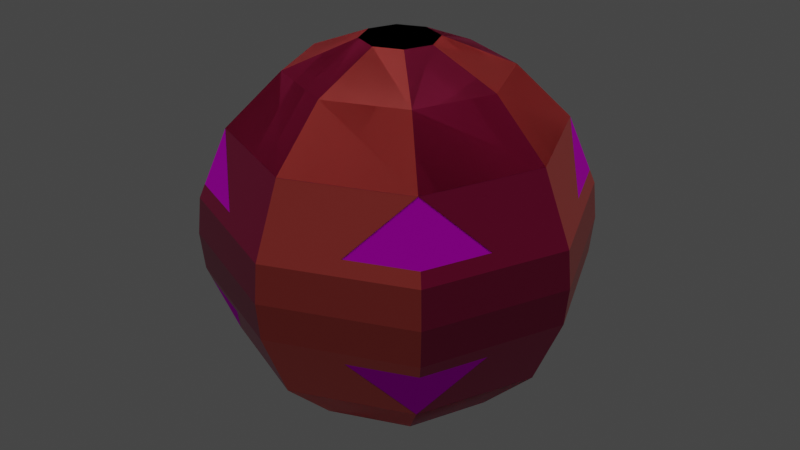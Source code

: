 # Source: BallBig.blend  (saved by Blender 2.82.7; exported with 4.5.12 LTS)
import bpy
from mathutils import Matrix  # noqa: F401  (used for matrix-valued properties, if any)

bpy.ops.wm.read_factory_settings(use_empty=True)
scene = bpy.context.scene
scene.name = 'Scene'

# ---- collections
col_collection = bpy.data.collections.new('Collection'); scene.collection.children.link(col_collection)

# ---- images (referenced by path relative to the original .blend; pixels are not part of the script)
import os
ASSET_DIR = os.environ.get("B2B_ASSET_DIR", "")  # directory of the original .blend (textures are referenced by path, not embedded)
HERE = os.path.dirname(os.path.abspath(__file__))  # packed textures are extracted next to this script under _unpacked/

def load_image(name, relpath, width, height, colorspace="sRGB"):
    """Load a texture the original file referenced (path relative to the .blend, or extracted next to this script)."""
    p = next((c for c in (os.path.join(HERE, relpath), os.path.join(ASSET_DIR, relpath)) if relpath and os.path.exists(c)), "")
    if p:
        img = bpy.data.images.load(p, check_existing=True)
        img.name = name
    else:  # same state as the original file: an image datablock whose file is absent (Cycles renders it pink)
        img = bpy.data.images.new(name, width, height)
        img.source = "FILE"
        img.filepath = "//" + (relpath or name)
    img.colorspace_settings.name = colorspace
    return img
img_ball_big_uv_psd = load_image('Ball-Big_UV.psd', 'Ball-Big_UV.psd', 1024, 1024, 'sRGB')

# ---- materials (node trees are filled in below, after node groups)
mat_texture = bpy.data.materials.new('Texture')
mat_pole_color = bpy.data.materials.new('Pole Color')
mat_purple = bpy.data.materials.new('Purple')
mat_orange = bpy.data.materials.new('Orange')
mat_yellow = bpy.data.materials.new('Yellow')

# ---- material node trees
mat_texture.use_nodes = True; mat_texture.node_tree.nodes.clear()
_N = mat_texture.node_tree.nodes; _L = mat_texture.node_tree.links
n0 = _N.new('ShaderNodeOutputMaterial'); n0.name = 'Material Output'; n0.location = (300, 300)
n1 = _N.new('ShaderNodeBsdfPrincipled'); n1.name = 'Principled BSDF'; n1.location = (10, 300)
n1.distribution = 'GGX'
n1.subsurface_method = 'BURLEY'
n1.inputs[2].default_value = 1.0
n1.inputs[3].default_value = 1.45
n1.inputs[13].default_value = 0.09722
n1.inputs[27].default_value = (0.0, 0.0, 0.0, 1.0)
n1.inputs[28].default_value = 1.0
n2 = _N.new('ShaderNodeTexImage'); n2.name = 'Image Texture'; n2.location = (-280, 280)
n2.image = img_ball_big_uv_psd
_L.new(n1.outputs[0], n0.inputs[0])
_L.new(n2.outputs[0], n1.inputs[0])
n0.is_active_output = True
mat_pole_color.use_nodes = True; mat_pole_color.node_tree.nodes.clear()
_N = mat_pole_color.node_tree.nodes; _L = mat_pole_color.node_tree.links
n0 = _N.new('ShaderNodeOutputMaterial'); n0.name = 'Material Output'; n0.location = (300, 300)
n1 = _N.new('ShaderNodeBsdfPrincipled'); n1.name = 'Principled BSDF'; n1.location = (10, 300)
n1.distribution = 'GGX'
n1.subsurface_method = 'BURLEY'
n1.inputs[0].default_value = (0.1683, 0.01096, 0.1301, 1.0)
n1.inputs[1].default_value = 0.3611
n1.inputs[2].default_value = 0.3472
n1.inputs[3].default_value = 1.45
n1.inputs[13].default_value = 0.7639
n1.inputs[27].default_value = (0.0, 0.0, 0.0, 1.0)
n1.inputs[28].default_value = 1.0
_L.new(n1.outputs[0], n0.inputs[0])
n0.is_active_output = True
mat_purple.use_nodes = True; mat_purple.node_tree.nodes.clear()
_N = mat_purple.node_tree.nodes; _L = mat_purple.node_tree.links
n0 = _N.new('ShaderNodeOutputMaterial'); n0.name = 'Material Output'; n0.location = (300, 300)
n1 = _N.new('ShaderNodeBsdfPrincipled'); n1.name = 'Principled BSDF'; n1.location = (10, 300)
n1.distribution = 'GGX'
n1.subsurface_method = 'BURLEY'
n1.inputs[0].default_value = (0.4793, 0.004025, 0.09531, 1.0)
n1.inputs[1].default_value = 0.3611
n1.inputs[2].default_value = 0.3472
n1.inputs[3].default_value = 1.45
n1.inputs[13].default_value = 0.7639
n1.inputs[27].default_value = (0.0, 0.0, 0.0, 1.0)
n1.inputs[28].default_value = 1.0
_L.new(n1.outputs[0], n0.inputs[0])
n0.is_active_output = True
mat_orange.use_nodes = True; mat_orange.node_tree.nodes.clear()
_N = mat_orange.node_tree.nodes; _L = mat_orange.node_tree.links
n0 = _N.new('ShaderNodeOutputMaterial'); n0.name = 'Material Output'; n0.location = (300, 300)
n1 = _N.new('ShaderNodeBsdfPrincipled'); n1.name = 'Principled BSDF'; n1.location = (10, 300)
n1.distribution = 'GGX'
n1.subsurface_method = 'BURLEY'
n1.inputs[0].default_value = (0.9387, 0.1195, 0.1022, 1.0)
n1.inputs[1].default_value = 0.3611
n1.inputs[2].default_value = 0.3472
n1.inputs[3].default_value = 1.45
n1.inputs[13].default_value = 0.7639
n1.inputs[27].default_value = (0.0, 0.0, 0.0, 1.0)
n1.inputs[28].default_value = 1.0
_L.new(n1.outputs[0], n0.inputs[0])
n0.is_active_output = True
mat_yellow.use_nodes = True; mat_yellow.node_tree.nodes.clear()
_N = mat_yellow.node_tree.nodes; _L = mat_yellow.node_tree.links
n0 = _N.new('ShaderNodeOutputMaterial'); n0.name = 'Material Output'; n0.location = (300, 300)
n1 = _N.new('ShaderNodeBsdfPrincipled'); n1.name = 'Principled BSDF'; n1.location = (10, 300)
n1.distribution = 'GGX'
n1.subsurface_method = 'BURLEY'
n1.inputs[0].default_value = (1.0, 0.6867, 0.1384, 1.0)
n1.inputs[1].default_value = 0.3611
n1.inputs[2].default_value = 0.3472
n1.inputs[3].default_value = 1.45
n1.inputs[13].default_value = 0.7639
n1.inputs[27].default_value = (0.0, 0.0, 0.0, 1.0)
n1.inputs[28].default_value = 1.0
_L.new(n1.outputs[0], n0.inputs[0])
n0.is_active_output = True

# ---- world
world_world = bpy.data.worlds.new('World'); scene.world = world_world
world_world.use_nodes = True; world_world.node_tree.nodes.clear()
_N = world_world.node_tree.nodes; _L = world_world.node_tree.links
n0 = _N.new('ShaderNodeOutputWorld'); n0.name = 'World Output'; n0.location = (300, 300)
n1 = _N.new('ShaderNodeBackground'); n1.name = 'Background'; n1.location = (10, 300)
n1.inputs[0].default_value = (0.05088, 0.05088, 0.05088, 1.0)
_L.new(n1.outputs[0], n0.inputs[0])
n0.is_active_output = True
world_world.color = (0.05088, 0.05088, 0.05088)
world_world.use_sun_shadow = False
world_world.sun_shadow_jitter_overblur = 0.0

# ---- lights
light_sun = bpy.data.lights.new('Sun', 'SUN')
light_sun.transmission_factor = 0.0
light_sun.energy = 1.0
light_sun.shadow_soft_size = 0.125

# ---- meshes
me_sphere_001 = bpy.data.meshes.new('Sphere.001')
me_sphere_001.from_pydata([(0.1379, 0.1379, 0.9808), (0.3928, 0.3928, 0.8315), (0.5879, 0.5879, 0.5556), (0.6724, 0.6724, 0.2672), (0.1951, -3.19e-07, 0.9808), (0.5556, -3.041e-07, 0.8315), (0.8315, -3.339e-07, 0.5556), (0.9509, -3.339e-07, 0.2672), (0.1379, -0.138, 0.9808), (0.3928, -0.3928, 0.8315), (0.5879, -0.5879, 0.5556), (0.6724, -0.6724, 0.2672), (6.887e-09, -0.1951, 0.9808), (5.159e-08, -0.5556, 0.8315), (-8.014e-09, -0.8315, 0.5556), (-3.186e-08, -0.9509, 0.2672), (-0.1379, -0.138, 0.9808), (-0.3928, -0.3928, 0.8315), (-0.5879, -0.5879, 0.5556), (-0.6724, -0.6724, 0.2672), (-0.1951, -3.19e-07, 0.9808), (-0.5556, -3.637e-07, 0.8315), (-0.8315, -3.339e-07, 0.5556), (-0.9509, -3.577e-07, 0.2672), (-0.1379, 0.1379, 0.9808), (-0.3928, 0.3928, 0.8315), (-0.5879, 0.5879, 0.5556), (-0.6724, 0.6724, 0.2672), (6.887e-09, 0.1951, 0.9808), (-3.782e-08, 0.5556, 0.8315), (-8.014e-09, 0.8315, 0.5556), (-8.014e-09, 0.9509, 0.2672), (0.1379, 0.1379, -0.9808), (0.3928, 0.3928, -0.8315), (0.5879, 0.5879, -0.5556), (0.6724, 0.6724, -0.2672), (0.7071, 0.7071, 0.0), (0.1951, -3.19e-07, -0.9808), (0.5556, -3.041e-07, -0.8315), (0.8315, -3.339e-07, -0.5556), (0.9509, -3.339e-07, -0.2672), (1.0, -3.637e-07, 0.0), (0.1379, -0.138, -0.9808), (0.3928, -0.3928, -0.8315), (0.5879, -0.5879, -0.5556), (0.6724, -0.6724, -0.2672), (0.7071, -0.7071, 0.0), (6.887e-09, -0.1951, -0.9808), (5.159e-08, -0.5556, -0.8315), (-8.014e-09, -0.8315, -0.5556), (-3.186e-08, -0.9509, -0.2672), (-8.014e-09, -1.0, 0.0), (-0.1379, -0.138, -0.9808), (-0.3928, -0.3928, -0.8315), (-0.5879, -0.5879, -0.5556), (-0.6724, -0.6724, -0.2672), (-0.7071, -0.7071, 0.0), (-0.1951, -3.19e-07, -0.9808), (-0.5556, -3.637e-07, -0.8315), (-0.8315, -3.339e-07, -0.5556), (-0.9509, -3.577e-07, -0.2672), (-1.0, -3.339e-07, 0.0), (-0.1379, 0.1379, -0.9808), (-0.3928, 0.3928, -0.8315), (-0.5879, 0.5879, -0.5556), (-0.6724, 0.6724, -0.2672), (-0.7071, 0.7071, 0.0), (6.887e-09, 0.1951, -0.9808), (-3.782e-08, 0.5556, -0.8315), (-8.014e-09, 0.8315, -0.5556), (-8.014e-09, 0.9509, -0.2672), (-3.782e-08, 1.0, 0.0)], [], [(71, 31, 3, 36), (1, 0, 4, 5), (2, 1, 5, 6), (7, 6, 10, 11), (36, 3, 7, 41), (4, 8, 9, 5), (6, 5, 9, 10), (9, 8, 12, 13), (10, 9, 13, 14), (10, 14, 15, 11), (41, 7, 11, 46), (15, 14, 18, 19), (46, 11, 15, 51), (13, 12, 16, 17), (14, 13, 17, 18), (18, 17, 21, 22), (19, 18, 22, 23), (51, 15, 19, 56), (17, 16, 20, 21), (56, 19, 23, 61), (21, 20, 24, 25), (22, 21, 25, 26), (23, 22, 26, 27), (26, 25, 29, 30), (27, 26, 30, 31), (61, 23, 27, 66), (25, 24, 28, 29), (66, 27, 31, 71), (4, 0, 28, 24, 20, 16, 12, 8), (29, 28, 0, 1), (30, 29, 1, 2), (31, 30, 2, 3), (2, 6, 7, 3), (71, 36, 35, 70), (33, 38, 37, 32), (34, 39, 38, 33), (40, 45, 44, 39), (36, 41, 40, 35), (37, 38, 43, 42), (39, 44, 43, 38), (43, 48, 47, 42), (44, 49, 48, 43), (44, 45, 50, 49), (41, 46, 45, 40), (50, 55, 54, 49), (46, 51, 50, 45), (48, 53, 52, 47), (49, 54, 53, 48), (54, 59, 58, 53), (55, 60, 59, 54), (51, 56, 55, 50), (53, 58, 57, 52), (56, 61, 60, 55), (58, 63, 62, 57), (59, 64, 63, 58), (60, 65, 64, 59), (64, 69, 68, 63), (65, 70, 69, 64), (61, 66, 65, 60), (63, 68, 67, 62), (66, 71, 70, 65), (37, 42, 47, 52, 57, 62, 67, 32), (68, 33, 32, 67), (69, 34, 33, 68), (70, 35, 34, 69), (34, 35, 40, 39)])
_uv = me_sphere_001.uv_layers.new(name='UVMap')
_uv.uv.foreach_set('vector', [0.3874, 0.4776, 0.31, 0.4723, 0.31, 0.2661, 0.3874, 0.2608, 0.6512, 0.4294, 0.5478, 0.3904, 0.5478, 0.3481, 0.6512, 0.309, 0.7576, 0.4593, 0.6512, 0.4294, 0.6512, 0.309, 0.7576, 0.2791, 0.7491, 0.2353, 0.6616, 0.2224, 0.6616, 0.04215, 0.7491, 0.0292, 0.9224, 0.4776, 0.845, 0.4723, 0.845, 0.2661, 0.9224, 0.2608, 0.4518, 0.1534, 0.4518, 0.1111, 0.5552, 0.07205, 0.5552, 0.1925, 0.6616, 0.2224, 0.5552, 0.1925, 0.5552, 0.07205, 0.6616, 0.04215, 0.6143, 0.6762, 0.5109, 0.6372, 0.5109, 0.5949, 0.6143, 0.5558, 0.7207, 0.7061, 0.6143, 0.6762, 0.6143, 0.5558, 0.7207, 0.5259, 0.7207, 0.7061, 0.7207, 0.5259, 0.8081, 0.5129, 0.8081, 0.7191, 0.8264, 0.2407, 0.7491, 0.2353, 0.7491, 0.0292, 0.8264, 0.02388, 0.1049, 0.02674, 0.1924, 0.03969, 0.1924, 0.2199, 0.1049, 0.2329, 0.8855, 0.7244, 0.8081, 0.7191, 0.8081, 0.5129, 0.8855, 0.5076, 0.2988, 0.06959, 0.4022, 0.1087, 0.4022, 0.151, 0.2988, 0.19, 0.1924, 0.03969, 0.2988, 0.06959, 0.2988, 0.19, 0.1924, 0.2199, 0.7428, 0.9554, 0.6364, 0.9255, 0.6364, 0.805, 0.7428, 0.7751, 0.8303, 0.9683, 0.7428, 0.9554, 0.7428, 0.7751, 0.8303, 0.7622, 0.02757, 0.02142, 0.1049, 0.02674, 0.1049, 0.2329, 0.02757, 0.2382, 0.6364, 0.9255, 0.5331, 0.8864, 0.5331, 0.8441, 0.6364, 0.805, 0.9076, 0.9737, 0.8303, 0.9683, 0.8303, 0.7622, 0.9076, 0.7569, 0.1211, 0.6812, 0.01773, 0.6421, 0.01773, 0.5998, 0.1211, 0.5607, 0.2275, 0.7111, 0.1211, 0.6812, 0.1211, 0.5607, 0.2275, 0.5308, 0.315, 0.724, 0.2275, 0.7111, 0.2275, 0.5308, 0.315, 0.5179, 0.2201, 0.9603, 0.1137, 0.9304, 0.1137, 0.81, 0.2201, 0.7801, 0.3076, 0.9733, 0.2201, 0.9603, 0.2201, 0.7801, 0.3076, 0.7671, 0.3923, 0.7293, 0.315, 0.724, 0.315, 0.5179, 0.3923, 0.5125, 0.1137, 0.9304, 0.01035, 0.8913, 0.01035, 0.849, 0.1137, 0.81, 0.3849, 0.9786, 0.3076, 0.9733, 0.3076, 0.7671, 0.3849, 0.7618, 0.9459, 0.1088, 0.9036, 0.1088, 0.8737, 0.07885, 0.8737, 0.03656, 0.9036, 0.006656, 0.9459, 0.006656, 0.9758, 0.03656, 0.9758, 0.07885, 0.1162, 0.4294, 0.01281, 0.3904, 0.01281, 0.3481, 0.1162, 0.309, 0.2226, 0.4593, 0.1162, 0.4294, 0.1162, 0.309, 0.2226, 0.2791, 0.31, 0.4723, 0.2226, 0.4593, 0.2226, 0.2791, 0.31, 0.2661, 0.7576, 0.4593, 0.7576, 0.2791, 0.845, 0.2661, 0.845, 0.4723, 0.3874, 0.4776, 0.3874, 0.2608, 0.31, 0.2661, 0.31, 0.4723, 0.6512, 0.4294, 0.6512, 0.309, 0.5478, 0.3481, 0.5478, 0.3904, 0.7576, 0.4593, 0.7576, 0.2791, 0.6512, 0.309, 0.6512, 0.4294, 0.7491, 0.2353, 0.7491, 0.0292, 0.6616, 0.04215, 0.6616, 0.2224, 0.9224, 0.4776, 0.9224, 0.2608, 0.845, 0.2661, 0.845, 0.4723, 0.4518, 0.1534, 0.5552, 0.1925, 0.5552, 0.07205, 0.4518, 0.1111, 0.6616, 0.2224, 0.6616, 0.04215, 0.5552, 0.07205, 0.5552, 0.1925, 0.6143, 0.6762, 0.6143, 0.5558, 0.5109, 0.5949, 0.5109, 0.6372, 0.7207, 0.7061, 0.7207, 0.5259, 0.6143, 0.5558, 0.6143, 0.6762, 0.7207, 0.7061, 0.8081, 0.7191, 0.8081, 0.5129, 0.7207, 0.5259, 0.8264, 0.2407, 0.8264, 0.02388, 0.7491, 0.0292, 0.7491, 0.2353, 0.1049, 0.02674, 0.1049, 0.2329, 0.1924, 0.2199, 0.1924, 0.03969, 0.8855, 0.7244, 0.8855, 0.5076, 0.8081, 0.5129, 0.8081, 0.7191, 0.2988, 0.06959, 0.2988, 0.19, 0.4022, 0.151, 0.4022, 0.1087, 0.1924, 0.03969, 0.1924, 0.2199, 0.2988, 0.19, 0.2988, 0.06959, 0.7428, 0.9554, 0.7428, 0.7751, 0.6364, 0.805, 0.6364, 0.9255, 0.8303, 0.9683, 0.8303, 0.7622, 0.7428, 0.7751, 0.7428, 0.9554, 0.02757, 0.02142, 0.02757, 0.2382, 0.1049, 0.2329, 0.1049, 0.02674, 0.6364, 0.9255, 0.6364, 0.805, 0.5331, 0.8441, 0.5331, 0.8864, 0.9076, 0.9737, 0.9076, 0.7569, 0.8303, 0.7622, 0.8303, 0.9683, 0.1211, 0.6812, 0.1211, 0.5607, 0.01773, 0.5998, 0.01773, 0.6421, 0.2275, 0.7111, 0.2275, 0.5308, 0.1211, 0.5607, 0.1211, 0.6812, 0.315, 0.724, 0.315, 0.5179, 0.2275, 0.5308, 0.2275, 0.7111, 0.2201, 0.9603, 0.2201, 0.7801, 0.1137, 0.81, 0.1137, 0.9304, 0.3076, 0.9733, 0.3076, 0.7671, 0.2201, 0.7801, 0.2201, 0.9603, 0.3923, 0.7293, 0.3923, 0.5125, 0.315, 0.5179, 0.315, 0.724, 0.1137, 0.9304, 0.1137, 0.81, 0.01035, 0.849, 0.01035, 0.8913, 0.3849, 0.9786, 0.3849, 0.7618, 0.3076, 0.7671, 0.3076, 0.9733, 0.9459, 0.1088, 0.9758, 0.07885, 0.9758, 0.03656, 0.9459, 0.006656, 0.9036, 0.006656, 0.8737, 0.03656, 0.8737, 0.07885, 0.9036, 0.1088, 0.1162, 0.4294, 0.1162, 0.309, 0.01281, 0.3481, 0.01281, 0.3904, 0.2226, 0.4593, 0.2226, 0.2791, 0.1162, 0.309, 0.1162, 0.4294, 0.31, 0.4723, 0.31, 0.2661, 0.2226, 0.2791, 0.2226, 0.4593, 0.7576, 0.4593, 0.845, 0.4723, 0.845, 0.2661, 0.7576, 0.2791])
me_sphere_001.materials.append(mat_texture)
me_sphere_001.use_remesh_fix_poles = True
me_sphere_001.use_remesh_preserve_attributes = False
me_sphere_001.use_mirror_vertex_groups = False
me_sphere_001.update()
me_sphere_002 = bpy.data.meshes.new('Sphere.002')
me_sphere_002.from_pydata([(0.1379, 0.1379, 0.9808), (0.3928, 0.3928, 0.8315), (0.5879, 0.5879, 0.5556), (0.6935, 0.6935, 0.1951), (0.7071, 0.7071, 7.55e-08), (0.1951, -3.19e-07, 0.9808), (0.5556, -3.041e-07, 0.8315), (0.8315, -3.339e-07, 0.5556), (0.9808, -3.339e-07, 0.1951), (1.0, -3.637e-07, 7.55e-08), (0.1379, -0.138, 0.9808), (0.3928, -0.3928, 0.8315), (0.5879, -0.5879, 0.5556), (0.6935, -0.6935, 0.1951), (0.7071, -0.7071, 7.55e-08), (6.887e-09, -0.1951, 0.9808), (5.159e-08, -0.5556, 0.8315), (-8.014e-09, -0.8315, 0.5556), (-3.782e-08, -0.9808, 0.1951), (-8.014e-09, -1.0, 7.55e-08), (-0.1379, -0.138, 0.9808), (-0.3928, -0.3928, 0.8315), (-0.5879, -0.5879, 0.5556), (-0.6935, -0.6935, 0.1951), (-0.7071, -0.7071, 7.55e-08), (-0.1951, -3.19e-07, 0.9808), (-0.5556, -3.637e-07, 0.8315), (-0.8315, -3.339e-07, 0.5556), (-0.9808, -3.637e-07, 0.1951), (-1.0, -3.339e-07, 7.55e-08), (-0.1379, 0.1379, 0.9808), (-0.3928, 0.3928, 0.8315), (-0.5879, 0.5879, 0.5556), (-0.6935, 0.6935, 0.1951), (-0.7071, 0.7071, 7.55e-08), (6.887e-09, 0.1951, 0.9808), (-3.782e-08, 0.5556, 0.8315), (-8.014e-09, 0.8315, 0.5556), (-8.014e-09, 0.9808, 0.1951), (-3.782e-08, 1.0, 7.55e-08)], [], [(39, 38, 3, 4), (1, 0, 5, 6), (2, 1, 6, 7), (8, 7, 12, 13), (4, 3, 8, 9), (5, 10, 11, 6), (7, 6, 11, 12), (11, 10, 15, 16), (12, 11, 16, 17), (12, 17, 18, 13), (9, 8, 13, 14), (18, 17, 22, 23), (14, 13, 18, 19), (16, 15, 20, 21), (17, 16, 21, 22), (22, 21, 26, 27), (23, 22, 27, 28), (19, 18, 23, 24), (21, 20, 25, 26), (24, 23, 28, 29), (26, 25, 30, 31), (27, 26, 31, 32), (28, 27, 32, 33), (32, 31, 36, 37), (33, 32, 37, 38), (29, 28, 33, 34), (31, 30, 35, 36), (34, 33, 38, 39), (5, 0, 35, 30, 25, 20, 15, 10), (36, 35, 0, 1), (37, 36, 1, 2), (38, 37, 2, 3), (2, 7, 8, 3)])
me_sphere_002.polygons.foreach_set('material_index', [1, 2, 2, 1, 2, 1, 1, 2, 2, 2, 1, 1, 2, 1, 1, 2, 2, 1, 2, 2, 1, 1, 1, 2, 2, 1, 2, 2, 0, 1, 1, 1, 2])
_uv = me_sphere_002.uv_layers.new(name='UVMap')
_uv.uv.foreach_set('vector', [0.4313, 0.4997, 0.3675, 0.4973, 0.3675, 0.2527, 0.4313, 0.2503, 0.5508, 0.4443, 0.4318, 0.3993, 0.4318, 0.3507, 0.5508, 0.3057, 0.6732, 0.4787, 0.5508, 0.4443, 0.5508, 0.3057, 0.6732, 0.2713, 0.799, 0.2473, 0.6732, 0.2287, 0.6732, 0.02129, 0.799, 0.002671, 0.8629, 0.4997, 0.799, 0.4973, 0.799, 0.2527, 0.8629, 0.2503, 0.4318, 0.1493, 0.4318, 0.1007, 0.5508, 0.05571, 0.5508, 0.1943, 0.6732, 0.2287, 0.5508, 0.1943, 0.5508, 0.05571, 0.6732, 0.02129, 0.5508, 0.6943, 0.4318, 0.6493, 0.4318, 0.6007, 0.5508, 0.5557, 0.6732, 0.7287, 0.5508, 0.6943, 0.5508, 0.5557, 0.6732, 0.5213, 0.6732, 0.7287, 0.6732, 0.5213, 0.799, 0.5027, 0.799, 0.7473, 0.8629, 0.2497, 0.799, 0.2473, 0.799, 0.002671, 0.8629, 0.0002741, 0.06412, 0.002671, 0.1899, 0.02129, 0.1899, 0.2287, 0.06412, 0.2473, 0.8629, 0.7497, 0.799, 0.7473, 0.799, 0.5027, 0.8629, 0.5003, 0.3123, 0.05571, 0.4313, 0.1007, 0.4313, 0.1493, 0.3123, 0.1943, 0.1899, 0.02129, 0.3123, 0.05571, 0.3123, 0.1943, 0.1899, 0.2287, 0.6732, 0.9787, 0.5508, 0.9443, 0.5508, 0.8057, 0.6732, 0.7713, 0.799, 0.9973, 0.6732, 0.9787, 0.6732, 0.7713, 0.799, 0.7527, 0.0002741, 0.0002741, 0.06412, 0.002671, 0.06412, 0.2473, 0.0002741, 0.2497, 0.5508, 0.9443, 0.4318, 0.8993, 0.4318, 0.8507, 0.5508, 0.8057, 0.8629, 0.9997, 0.799, 0.9973, 0.799, 0.7527, 0.8629, 0.7503, 0.1192, 0.6943, 0.0002741, 0.6493, 0.0002741, 0.6007, 0.1192, 0.5557, 0.2417, 0.7287, 0.1192, 0.6943, 0.1192, 0.5557, 0.2417, 0.5213, 0.3675, 0.7473, 0.2417, 0.7287, 0.2417, 0.5213, 0.3675, 0.5027, 0.2417, 0.9787, 0.1192, 0.9443, 0.1192, 0.8057, 0.2417, 0.7713, 0.3675, 0.9973, 0.2417, 0.9787, 0.2417, 0.7713, 0.3675, 0.7527, 0.4313, 0.7497, 0.3675, 0.7473, 0.3675, 0.5027, 0.4313, 0.5003, 0.1192, 0.9443, 0.0002741, 0.8993, 0.0002741, 0.8507, 0.1192, 0.8057, 0.4313, 0.9997, 0.3675, 0.9973, 0.3675, 0.7527, 0.4313, 0.7503, 0.9465, 0.1178, 0.8978, 0.1178, 0.8634, 0.08335, 0.8634, 0.03469, 0.8978, 0.0002741, 0.9465, 0.0002741, 0.9809, 0.03469, 0.9809, 0.08335, 0.1192, 0.4443, 0.0002741, 0.3993, 0.0002741, 0.3507, 0.1192, 0.3057, 0.2417, 0.4787, 0.1192, 0.4443, 0.1192, 0.3057, 0.2417, 0.2713, 0.3675, 0.4973, 0.2417, 0.4787, 0.2417, 0.2713, 0.3675, 0.2527, 0.6732, 0.4787, 0.6732, 0.2713, 0.799, 0.2527, 0.799, 0.4973])
me_sphere_002.materials.append(mat_pole_color)
me_sphere_002.materials.append(mat_purple)
me_sphere_002.materials.append(mat_orange)
me_sphere_002.materials.append(mat_yellow)
me_sphere_002.materials.append(mat_texture)
me_sphere_002.use_remesh_fix_poles = True
me_sphere_002.use_remesh_preserve_attributes = False
me_sphere_002.use_mirror_vertex_groups = False
me_sphere_002.update()
arm_bigballrig = bpy.data.armatures.new('BigBallRIg')  # bones are not reproduced

# ---- objects
ob_ball_big = bpy.data.objects.new('Ball-Big', me_sphere_001)
ob_sun = bpy.data.objects.new('Sun', light_sun)
ob_ball_bigbackup = bpy.data.objects.new('Ball-BigBackup', me_sphere_002)
ob_bigballrig = bpy.data.objects.new('BigBallRig', arm_bigballrig)

# ---- transforms, parenting, visibility, modifiers, constraints
ob_ball_big.parent = ob_bigballrig
ob_ball_big.location = (0.0, 0.0, 0.0)
ob_ball_big.lineart.crease_threshold = 0.0
_vg = ob_ball_big.vertex_groups.new(name='Bone')
_vg.add([0, 1, 2, 3, 4, 5, 6, 7, 8, 9, 10, 11, 12, 13, 14, 15, 16, 17, 18, 19, 20, 21, 22, 23, 24, 25, 26, 27, 28, 29, 30, 31, 32, 33, 34, 35, 36, 37, 38, 39, 40, 41, 42, 43, 44, 45, 46, 47, 48, 49, 50, 51, 52, 53, 54, 55, 56, 57, 58, 59, 60, 61, 62, 63, 64, 65, 66, 67, 68, 69, 70, 71], 1.0, 'REPLACE')
_m = ob_ball_big.modifiers.new('Armature', 'ARMATURE')
_m.object = ob_bigballrig
ob_sun.location = (0.0, 0.0, 0.0)
ob_sun.lineart.crease_threshold = 0.0
ob_ball_bigbackup.location = (0.0, 0.0, 0.0)
ob_ball_bigbackup.lineart.crease_threshold = 0.0
_m = ob_ball_bigbackup.modifiers.new('Mirror', 'MIRROR')
_m.use_axis = (False, False, True)
ob_bigballrig.location = (0.0, 0.0, 0.0)
ob_bigballrig.show_in_front = True
ob_bigballrig.lineart.crease_threshold = 0.0

# ---- collection membership
col_collection.objects.link(ob_ball_big)
col_collection.objects.link(ob_sun)
col_collection.objects.link(ob_ball_bigbackup)
col_collection.objects.link(ob_bigballrig)

# ---- scene / render settings (as saved in the file)
scene.frame_start = 1; scene.frame_end = 250; scene.frame_set(9)
scene.render.engine = 'CYCLES'
scene.cycles.use_denoising = False
scene.cycles.samples = 128
scene.cycles.sampling_pattern = 'TABULATED_SOBOL'
scene.cycles.use_adaptive_sampling = False
scene.cycles.use_light_tree = False
scene.cycles.bake_type = 'NORMAL'
scene.view_settings.view_transform = 'Filmic'
bpy.context.view_layer.update()

# ---- added for rendering (the .blend has no active camera): camera
cam_auto = bpy.data.cameras.new('AutoCamera')
cam_auto.lens = 50.0
cam_auto.sensor_width = 36.0
cam_auto.clip_end = 1000.0
ob_auto_camera = bpy.data.objects.new('AutoCamera', cam_auto)
scene.collection.objects.link(ob_auto_camera)
ob_auto_camera.location = (3.18468, -3.82161, 2.54774)
ob_auto_camera.rotation_euler = (1.09748, -7.21219e-08, 0.694738)
scene.camera = ob_auto_camera
bpy.context.view_layer.update()
